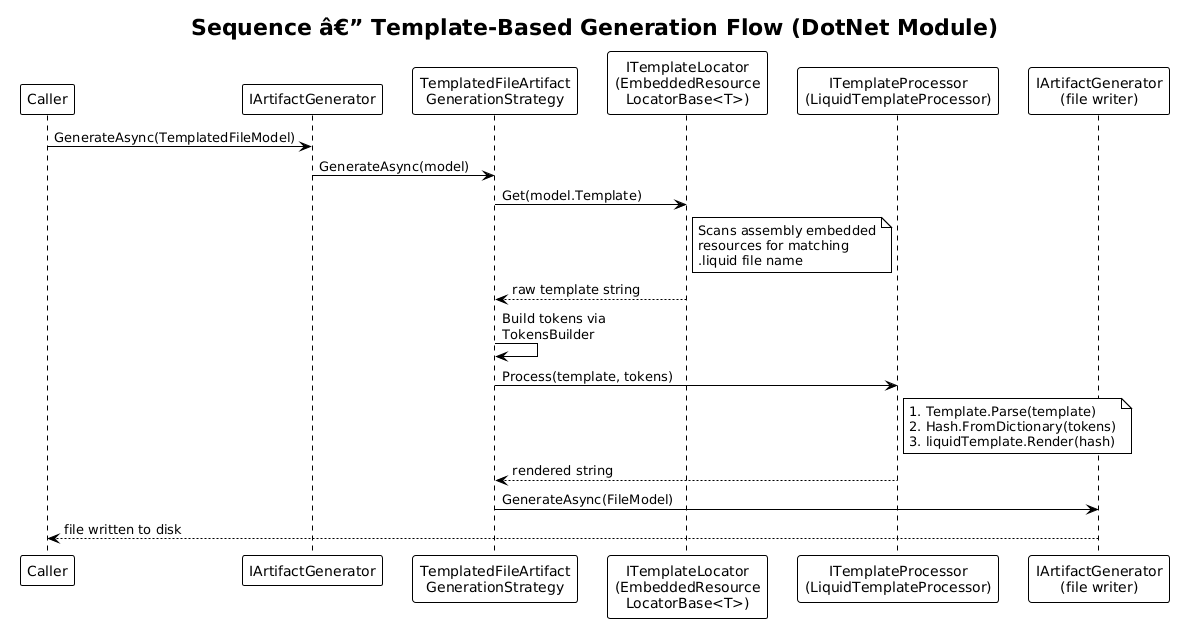

The diagram above was rendered by PlantUML. Its source (embedded in the PNG):
@startuml
!theme plain

title Sequence â€” Template-Based Generation Flow (DotNet Module)

participant "Caller" as caller
participant "IArtifactGenerator" as ag
participant "TemplatedFileArtifact\nGenerationStrategy" as strategy
participant "ITemplateLocator\n(EmbeddedResource\nLocatorBase<T>)" as locator
participant "ITemplateProcessor\n(LiquidTemplateProcessor)" as processor
participant "IArtifactGenerator\n(file writer)" as writer

caller -> ag : GenerateAsync(TemplatedFileModel)
ag -> strategy : GenerateAsync(model)
strategy -> locator : Get(model.Template)

note right of locator
  Scans assembly embedded
  resources for matching
  .liquid file name
end note

locator --> strategy : raw template string
strategy -> strategy : Build tokens via\nTokensBuilder

strategy -> processor : Process(template, tokens)

note right of processor
  1. Template.Parse(template)
  2. Hash.FromDictionary(tokens)
  3. liquidTemplate.Render(hash)
end note

processor --> strategy : rendered string
strategy -> writer : GenerateAsync(FileModel)
writer --> caller : file written to disk
@enduml